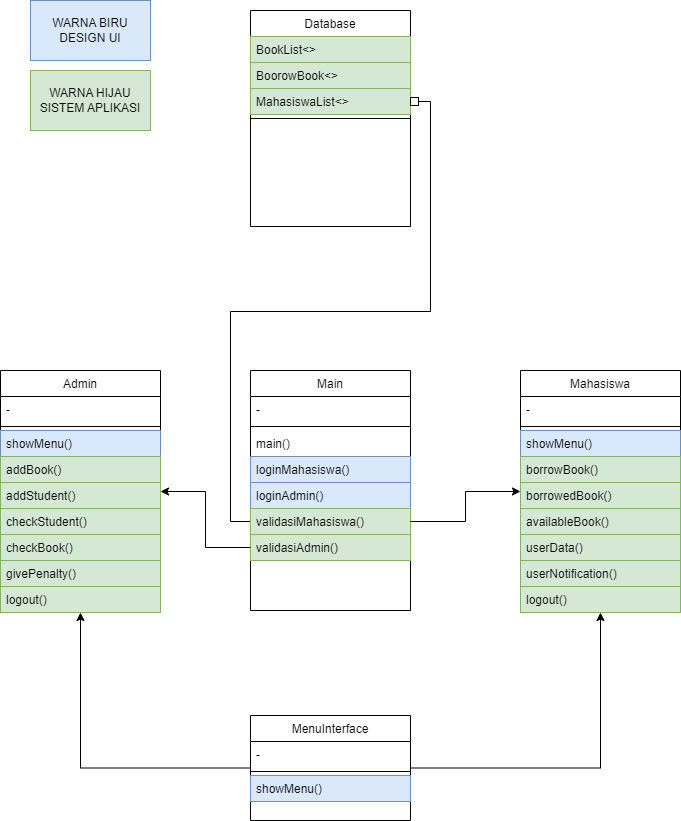

The diagram above was exported from draw.io. Its source (the exported page's mxGraphModel, read from the mxfile embedded in the PNG):
<mxGraphModel dx="1198" dy="1777" grid="1" gridSize="10" guides="1" tooltips="1" connect="1" arrows="1" fold="1" page="1" pageScale="1" pageWidth="827" pageHeight="1169" math="0" shadow="0">
  <root>
    <mxCell id="WIyWlLk6GJQsqaUBKTNV-0" />
    <mxCell id="WIyWlLk6GJQsqaUBKTNV-1" parent="WIyWlLk6GJQsqaUBKTNV-0" />
    <mxCell id="ULadFT-fLMO0R31_hfXi-0" value="Admin" style="swimlane;fontStyle=0;align=center;verticalAlign=top;childLayout=stackLayout;horizontal=1;startSize=26;horizontalStack=0;resizeParent=1;resizeLast=0;collapsible=1;marginBottom=0;rounded=0;shadow=0;strokeWidth=1;" parent="WIyWlLk6GJQsqaUBKTNV-1" vertex="1">
      <mxGeometry x="70" y="120" width="160" height="242" as="geometry">
        <mxRectangle x="350" y="80" width="160" height="26" as="alternateBounds" />
      </mxGeometry>
    </mxCell>
    <mxCell id="ULadFT-fLMO0R31_hfXi-5" value="-" style="text;align=left;verticalAlign=top;spacingLeft=4;spacingRight=4;overflow=hidden;rotatable=0;points=[[0,0.5],[1,0.5]];portConstraint=eastwest;rounded=0;shadow=0;html=0;" parent="ULadFT-fLMO0R31_hfXi-0" vertex="1">
      <mxGeometry y="26" width="160" height="26" as="geometry" />
    </mxCell>
    <mxCell id="ULadFT-fLMO0R31_hfXi-6" value="" style="line;html=1;strokeWidth=1;align=left;verticalAlign=middle;spacingTop=-1;spacingLeft=3;spacingRight=3;rotatable=0;labelPosition=right;points=[];portConstraint=eastwest;" parent="ULadFT-fLMO0R31_hfXi-0" vertex="1">
      <mxGeometry y="52" width="160" height="8" as="geometry" />
    </mxCell>
    <mxCell id="r5m8mlAdhRB3z_WuHb4D-16" value="showMenu()" style="text;align=left;verticalAlign=top;spacingLeft=4;spacingRight=4;overflow=hidden;rotatable=0;points=[[0,0.5],[1,0.5]];portConstraint=eastwest;fillColor=#dae8fc;strokeColor=#6c8ebf;" vertex="1" parent="ULadFT-fLMO0R31_hfXi-0">
      <mxGeometry y="60" width="160" height="26" as="geometry" />
    </mxCell>
    <mxCell id="r5m8mlAdhRB3z_WuHb4D-17" value="addBook()" style="text;align=left;verticalAlign=top;spacingLeft=4;spacingRight=4;overflow=hidden;rotatable=0;points=[[0,0.5],[1,0.5]];portConstraint=eastwest;fillColor=#d5e8d4;strokeColor=#82b366;" vertex="1" parent="ULadFT-fLMO0R31_hfXi-0">
      <mxGeometry y="86" width="160" height="26" as="geometry" />
    </mxCell>
    <mxCell id="r5m8mlAdhRB3z_WuHb4D-18" value="addStudent()" style="text;align=left;verticalAlign=top;spacingLeft=4;spacingRight=4;overflow=hidden;rotatable=0;points=[[0,0.5],[1,0.5]];portConstraint=eastwest;fillColor=#d5e8d4;strokeColor=#82b366;" vertex="1" parent="ULadFT-fLMO0R31_hfXi-0">
      <mxGeometry y="112" width="160" height="26" as="geometry" />
    </mxCell>
    <mxCell id="r5m8mlAdhRB3z_WuHb4D-19" value="checkStudent()" style="text;align=left;verticalAlign=top;spacingLeft=4;spacingRight=4;overflow=hidden;rotatable=0;points=[[0,0.5],[1,0.5]];portConstraint=eastwest;fillColor=#d5e8d4;strokeColor=#82b366;" vertex="1" parent="ULadFT-fLMO0R31_hfXi-0">
      <mxGeometry y="138" width="160" height="26" as="geometry" />
    </mxCell>
    <mxCell id="r5m8mlAdhRB3z_WuHb4D-20" value="checkBook()" style="text;align=left;verticalAlign=top;spacingLeft=4;spacingRight=4;overflow=hidden;rotatable=0;points=[[0,0.5],[1,0.5]];portConstraint=eastwest;fillColor=#d5e8d4;strokeColor=#82b366;" vertex="1" parent="ULadFT-fLMO0R31_hfXi-0">
      <mxGeometry y="164" width="160" height="26" as="geometry" />
    </mxCell>
    <mxCell id="r5m8mlAdhRB3z_WuHb4D-22" value="givePenalty()" style="text;align=left;verticalAlign=top;spacingLeft=4;spacingRight=4;overflow=hidden;rotatable=0;points=[[0,0.5],[1,0.5]];portConstraint=eastwest;fillColor=#d5e8d4;strokeColor=#82b366;" vertex="1" parent="ULadFT-fLMO0R31_hfXi-0">
      <mxGeometry y="190" width="160" height="26" as="geometry" />
    </mxCell>
    <mxCell id="ULadFT-fLMO0R31_hfXi-7" value="logout()" style="text;align=left;verticalAlign=top;spacingLeft=4;spacingRight=4;overflow=hidden;rotatable=0;points=[[0,0.5],[1,0.5]];portConstraint=eastwest;fillColor=#d5e8d4;strokeColor=#82b366;" parent="ULadFT-fLMO0R31_hfXi-0" vertex="1">
      <mxGeometry y="216" width="160" height="26" as="geometry" />
    </mxCell>
    <mxCell id="ULadFT-fLMO0R31_hfXi-9" value="Mahasiswa" style="swimlane;fontStyle=0;align=center;verticalAlign=top;childLayout=stackLayout;horizontal=1;startSize=26;horizontalStack=0;resizeParent=1;resizeLast=0;collapsible=1;marginBottom=0;rounded=0;shadow=0;strokeWidth=1;" parent="WIyWlLk6GJQsqaUBKTNV-1" vertex="1">
      <mxGeometry x="590" y="120" width="160" height="242" as="geometry">
        <mxRectangle x="580" y="80" width="160" height="26" as="alternateBounds" />
      </mxGeometry>
    </mxCell>
    <mxCell id="ULadFT-fLMO0R31_hfXi-14" value="-" style="text;align=left;verticalAlign=top;spacingLeft=4;spacingRight=4;overflow=hidden;rotatable=0;points=[[0,0.5],[1,0.5]];portConstraint=eastwest;rounded=0;shadow=0;html=0;" parent="ULadFT-fLMO0R31_hfXi-9" vertex="1">
      <mxGeometry y="26" width="160" height="26" as="geometry" />
    </mxCell>
    <mxCell id="ULadFT-fLMO0R31_hfXi-15" value="" style="line;html=1;strokeWidth=1;align=left;verticalAlign=middle;spacingTop=-1;spacingLeft=3;spacingRight=3;rotatable=0;labelPosition=right;points=[];portConstraint=eastwest;" parent="ULadFT-fLMO0R31_hfXi-9" vertex="1">
      <mxGeometry y="52" width="160" height="8" as="geometry" />
    </mxCell>
    <mxCell id="ULadFT-fLMO0R31_hfXi-16" value="showMenu()" style="text;align=left;verticalAlign=top;spacingLeft=4;spacingRight=4;overflow=hidden;rotatable=0;points=[[0,0.5],[1,0.5]];portConstraint=eastwest;fillColor=#dae8fc;strokeColor=#6c8ebf;" parent="ULadFT-fLMO0R31_hfXi-9" vertex="1">
      <mxGeometry y="60" width="160" height="26" as="geometry" />
    </mxCell>
    <mxCell id="r5m8mlAdhRB3z_WuHb4D-8" value="borrowBook()" style="text;align=left;verticalAlign=top;spacingLeft=4;spacingRight=4;overflow=hidden;rotatable=0;points=[[0,0.5],[1,0.5]];portConstraint=eastwest;fillColor=#d5e8d4;strokeColor=#82b366;" vertex="1" parent="ULadFT-fLMO0R31_hfXi-9">
      <mxGeometry y="86" width="160" height="26" as="geometry" />
    </mxCell>
    <mxCell id="r5m8mlAdhRB3z_WuHb4D-9" value="borrowedBook()" style="text;align=left;verticalAlign=top;spacingLeft=4;spacingRight=4;overflow=hidden;rotatable=0;points=[[0,0.5],[1,0.5]];portConstraint=eastwest;fillColor=#d5e8d4;strokeColor=#82b366;" vertex="1" parent="ULadFT-fLMO0R31_hfXi-9">
      <mxGeometry y="112" width="160" height="26" as="geometry" />
    </mxCell>
    <mxCell id="r5m8mlAdhRB3z_WuHb4D-10" value="availableBook()" style="text;align=left;verticalAlign=top;spacingLeft=4;spacingRight=4;overflow=hidden;rotatable=0;points=[[0,0.5],[1,0.5]];portConstraint=eastwest;fillColor=#d5e8d4;strokeColor=#82b366;" vertex="1" parent="ULadFT-fLMO0R31_hfXi-9">
      <mxGeometry y="138" width="160" height="26" as="geometry" />
    </mxCell>
    <mxCell id="r5m8mlAdhRB3z_WuHb4D-11" value="userData()" style="text;align=left;verticalAlign=top;spacingLeft=4;spacingRight=4;overflow=hidden;rotatable=0;points=[[0,0.5],[1,0.5]];portConstraint=eastwest;fillColor=#d5e8d4;strokeColor=#82b366;" vertex="1" parent="ULadFT-fLMO0R31_hfXi-9">
      <mxGeometry y="164" width="160" height="26" as="geometry" />
    </mxCell>
    <mxCell id="r5m8mlAdhRB3z_WuHb4D-12" value="userNotification()" style="text;align=left;verticalAlign=top;spacingLeft=4;spacingRight=4;overflow=hidden;rotatable=0;points=[[0,0.5],[1,0.5]];portConstraint=eastwest;fillColor=#d5e8d4;strokeColor=#82b366;" vertex="1" parent="ULadFT-fLMO0R31_hfXi-9">
      <mxGeometry y="190" width="160" height="26" as="geometry" />
    </mxCell>
    <mxCell id="r5m8mlAdhRB3z_WuHb4D-13" value="logout()" style="text;align=left;verticalAlign=top;spacingLeft=4;spacingRight=4;overflow=hidden;rotatable=0;points=[[0,0.5],[1,0.5]];portConstraint=eastwest;fillColor=#d5e8d4;strokeColor=#82b366;" vertex="1" parent="ULadFT-fLMO0R31_hfXi-9">
      <mxGeometry y="216" width="160" height="26" as="geometry" />
    </mxCell>
    <mxCell id="ULadFT-fLMO0R31_hfXi-21" value="Database" style="swimlane;fontStyle=0;align=center;verticalAlign=top;childLayout=stackLayout;horizontal=1;startSize=26;horizontalStack=0;resizeParent=1;resizeLast=0;collapsible=1;marginBottom=0;rounded=0;shadow=0;strokeWidth=1;" parent="WIyWlLk6GJQsqaUBKTNV-1" vertex="1">
      <mxGeometry x="320" y="-240" width="160" height="216" as="geometry">
        <mxRectangle x="320" y="-240" width="160" height="26" as="alternateBounds" />
      </mxGeometry>
    </mxCell>
    <mxCell id="ULadFT-fLMO0R31_hfXi-24" value="BookList&lt;&gt; " style="text;align=left;verticalAlign=top;spacingLeft=4;spacingRight=4;overflow=hidden;rotatable=0;points=[[0,0.5],[1,0.5]];portConstraint=eastwest;rounded=0;shadow=0;html=0;fillColor=#d5e8d4;strokeColor=#82b366;" parent="ULadFT-fLMO0R31_hfXi-21" vertex="1">
      <mxGeometry y="26" width="160" height="26" as="geometry" />
    </mxCell>
    <mxCell id="ULadFT-fLMO0R31_hfXi-25" value="BoorowBook&lt;&gt;" style="text;align=left;verticalAlign=top;spacingLeft=4;spacingRight=4;overflow=hidden;rotatable=0;points=[[0,0.5],[1,0.5]];portConstraint=eastwest;rounded=0;shadow=0;html=0;fillColor=#d5e8d4;strokeColor=#82b366;" parent="ULadFT-fLMO0R31_hfXi-21" vertex="1">
      <mxGeometry y="52" width="160" height="26" as="geometry" />
    </mxCell>
    <mxCell id="ULadFT-fLMO0R31_hfXi-26" value="MahasiswaList&lt;&gt;" style="text;align=left;verticalAlign=top;spacingLeft=4;spacingRight=4;overflow=hidden;rotatable=0;points=[[0,0.5],[1,0.5]];portConstraint=eastwest;rounded=0;shadow=0;html=0;fillColor=#d5e8d4;strokeColor=#82b366;" parent="ULadFT-fLMO0R31_hfXi-21" vertex="1">
      <mxGeometry y="78" width="160" height="26" as="geometry" />
    </mxCell>
    <mxCell id="ULadFT-fLMO0R31_hfXi-27" value="" style="line;html=1;strokeWidth=1;align=left;verticalAlign=middle;spacingTop=-1;spacingLeft=3;spacingRight=3;rotatable=0;labelPosition=right;points=[];portConstraint=eastwest;" parent="ULadFT-fLMO0R31_hfXi-21" vertex="1">
      <mxGeometry y="104" width="160" height="8" as="geometry" />
    </mxCell>
    <mxCell id="ULadFT-fLMO0R31_hfXi-35" style="edgeStyle=orthogonalEdgeStyle;rounded=0;orthogonalLoop=1;jettySize=auto;html=1;endArrow=box;endFill=0;" parent="WIyWlLk6GJQsqaUBKTNV-1" source="ULadFT-fLMO0R31_hfXi-30" target="ULadFT-fLMO0R31_hfXi-26" edge="1">
      <mxGeometry relative="1" as="geometry">
        <mxPoint x="240" y="300" as="sourcePoint" />
      </mxGeometry>
    </mxCell>
    <mxCell id="zkfFHV4jXpPFQw0GAbJ--17" value="Main" style="swimlane;fontStyle=0;align=center;verticalAlign=top;childLayout=stackLayout;horizontal=1;startSize=26;horizontalStack=0;resizeParent=1;resizeLast=0;collapsible=1;marginBottom=0;rounded=0;shadow=0;strokeWidth=1;" parent="WIyWlLk6GJQsqaUBKTNV-1" vertex="1">
      <mxGeometry x="320" y="120" width="160" height="240" as="geometry">
        <mxRectangle x="150" y="80" width="160" height="26" as="alternateBounds" />
      </mxGeometry>
    </mxCell>
    <mxCell id="zkfFHV4jXpPFQw0GAbJ--22" value="-" style="text;align=left;verticalAlign=top;spacingLeft=4;spacingRight=4;overflow=hidden;rotatable=0;points=[[0,0.5],[1,0.5]];portConstraint=eastwest;rounded=0;shadow=0;html=0;" parent="zkfFHV4jXpPFQw0GAbJ--17" vertex="1">
      <mxGeometry y="26" width="160" height="26" as="geometry" />
    </mxCell>
    <mxCell id="zkfFHV4jXpPFQw0GAbJ--23" value="" style="line;html=1;strokeWidth=1;align=left;verticalAlign=middle;spacingTop=-1;spacingLeft=3;spacingRight=3;rotatable=0;labelPosition=right;points=[];portConstraint=eastwest;" parent="zkfFHV4jXpPFQw0GAbJ--17" vertex="1">
      <mxGeometry y="52" width="160" height="8" as="geometry" />
    </mxCell>
    <mxCell id="zkfFHV4jXpPFQw0GAbJ--24" value="main()" style="text;align=left;verticalAlign=top;spacingLeft=4;spacingRight=4;overflow=hidden;rotatable=0;points=[[0,0.5],[1,0.5]];portConstraint=eastwest;" parent="zkfFHV4jXpPFQw0GAbJ--17" vertex="1">
      <mxGeometry y="60" width="160" height="26" as="geometry" />
    </mxCell>
    <mxCell id="ULadFT-fLMO0R31_hfXi-19" value="loginMahasiswa()" style="text;align=left;verticalAlign=top;spacingLeft=4;spacingRight=4;overflow=hidden;rotatable=0;points=[[0,0.5],[1,0.5]];portConstraint=eastwest;fillColor=#dae8fc;strokeColor=#6c8ebf;" parent="zkfFHV4jXpPFQw0GAbJ--17" vertex="1">
      <mxGeometry y="86" width="160" height="26" as="geometry" />
    </mxCell>
    <mxCell id="ULadFT-fLMO0R31_hfXi-20" value="loginAdmin()" style="text;align=left;verticalAlign=top;spacingLeft=4;spacingRight=4;overflow=hidden;rotatable=0;points=[[0,0.5],[1,0.5]];portConstraint=eastwest;fillColor=#dae8fc;strokeColor=#6c8ebf;" parent="zkfFHV4jXpPFQw0GAbJ--17" vertex="1">
      <mxGeometry y="112" width="160" height="26" as="geometry" />
    </mxCell>
    <mxCell id="ULadFT-fLMO0R31_hfXi-30" value="validasiMahasiswa()" style="text;align=left;verticalAlign=top;spacingLeft=4;spacingRight=4;overflow=hidden;rotatable=0;points=[[0,0.5],[1,0.5]];portConstraint=eastwest;fillColor=#d5e8d4;strokeColor=#82b366;" parent="zkfFHV4jXpPFQw0GAbJ--17" vertex="1">
      <mxGeometry y="138" width="160" height="26" as="geometry" />
    </mxCell>
    <mxCell id="ULadFT-fLMO0R31_hfXi-31" value="validasiAdmin()" style="text;align=left;verticalAlign=top;spacingLeft=4;spacingRight=4;overflow=hidden;rotatable=0;points=[[0,0.5],[1,0.5]];portConstraint=eastwest;fillColor=#d5e8d4;strokeColor=#82b366;" parent="zkfFHV4jXpPFQw0GAbJ--17" vertex="1">
      <mxGeometry y="164" width="160" height="26" as="geometry" />
    </mxCell>
    <mxCell id="ULadFT-fLMO0R31_hfXi-41" style="edgeStyle=orthogonalEdgeStyle;rounded=0;orthogonalLoop=1;jettySize=auto;html=1;" parent="WIyWlLk6GJQsqaUBKTNV-1" source="ULadFT-fLMO0R31_hfXi-31" target="ULadFT-fLMO0R31_hfXi-0" edge="1">
      <mxGeometry relative="1" as="geometry" />
    </mxCell>
    <mxCell id="ULadFT-fLMO0R31_hfXi-42" style="edgeStyle=orthogonalEdgeStyle;rounded=0;orthogonalLoop=1;jettySize=auto;html=1;entryX=0;entryY=0.5;entryDx=0;entryDy=0;" parent="WIyWlLk6GJQsqaUBKTNV-1" source="ULadFT-fLMO0R31_hfXi-30" target="ULadFT-fLMO0R31_hfXi-9" edge="1">
      <mxGeometry relative="1" as="geometry" />
    </mxCell>
    <mxCell id="LWihjJhI7iackL9qNrcX-0" value="WARNA BIRU DESIGN UI" style="rounded=0;whiteSpace=wrap;html=1;fillColor=#dae8fc;strokeColor=#6c8ebf;" parent="WIyWlLk6GJQsqaUBKTNV-1" vertex="1">
      <mxGeometry x="100" y="-250" width="120" height="60" as="geometry" />
    </mxCell>
    <mxCell id="LWihjJhI7iackL9qNrcX-1" value="WARNA HIJAU SISTEM APLIKASI" style="rounded=0;whiteSpace=wrap;html=1;fillColor=#d5e8d4;strokeColor=#82b366;" parent="WIyWlLk6GJQsqaUBKTNV-1" vertex="1">
      <mxGeometry x="100" y="-180" width="120" height="60" as="geometry" />
    </mxCell>
    <mxCell id="r5m8mlAdhRB3z_WuHb4D-6" style="edgeStyle=orthogonalEdgeStyle;rounded=0;orthogonalLoop=1;jettySize=auto;html=1;entryX=0.5;entryY=1;entryDx=0;entryDy=0;" edge="1" parent="WIyWlLk6GJQsqaUBKTNV-1" source="r5m8mlAdhRB3z_WuHb4D-0" target="ULadFT-fLMO0R31_hfXi-0">
      <mxGeometry relative="1" as="geometry" />
    </mxCell>
    <mxCell id="r5m8mlAdhRB3z_WuHb4D-7" style="edgeStyle=orthogonalEdgeStyle;rounded=0;orthogonalLoop=1;jettySize=auto;html=1;entryX=0.5;entryY=1;entryDx=0;entryDy=0;" edge="1" parent="WIyWlLk6GJQsqaUBKTNV-1" source="r5m8mlAdhRB3z_WuHb4D-0" target="ULadFT-fLMO0R31_hfXi-9">
      <mxGeometry relative="1" as="geometry" />
    </mxCell>
    <mxCell id="r5m8mlAdhRB3z_WuHb4D-0" value="MenuInterface" style="swimlane;fontStyle=0;align=center;verticalAlign=top;childLayout=stackLayout;horizontal=1;startSize=26;horizontalStack=0;resizeParent=1;resizeLast=0;collapsible=1;marginBottom=0;rounded=0;shadow=0;strokeWidth=1;" vertex="1" parent="WIyWlLk6GJQsqaUBKTNV-1">
      <mxGeometry x="320" y="465" width="160" height="105" as="geometry">
        <mxRectangle x="350" y="80" width="160" height="26" as="alternateBounds" />
      </mxGeometry>
    </mxCell>
    <mxCell id="r5m8mlAdhRB3z_WuHb4D-1" value="-" style="text;align=left;verticalAlign=top;spacingLeft=4;spacingRight=4;overflow=hidden;rotatable=0;points=[[0,0.5],[1,0.5]];portConstraint=eastwest;rounded=0;shadow=0;html=0;" vertex="1" parent="r5m8mlAdhRB3z_WuHb4D-0">
      <mxGeometry y="26" width="160" height="26" as="geometry" />
    </mxCell>
    <mxCell id="r5m8mlAdhRB3z_WuHb4D-2" value="" style="line;html=1;strokeWidth=1;align=left;verticalAlign=middle;spacingTop=-1;spacingLeft=3;spacingRight=3;rotatable=0;labelPosition=right;points=[];portConstraint=eastwest;" vertex="1" parent="r5m8mlAdhRB3z_WuHb4D-0">
      <mxGeometry y="52" width="160" height="8" as="geometry" />
    </mxCell>
    <mxCell id="r5m8mlAdhRB3z_WuHb4D-3" value="showMenu()" style="text;align=left;verticalAlign=top;spacingLeft=4;spacingRight=4;overflow=hidden;rotatable=0;points=[[0,0.5],[1,0.5]];portConstraint=eastwest;fillColor=#dae8fc;strokeColor=#6c8ebf;" vertex="1" parent="r5m8mlAdhRB3z_WuHb4D-0">
      <mxGeometry y="60" width="160" height="26" as="geometry" />
    </mxCell>
  </root>
</mxGraphModel>